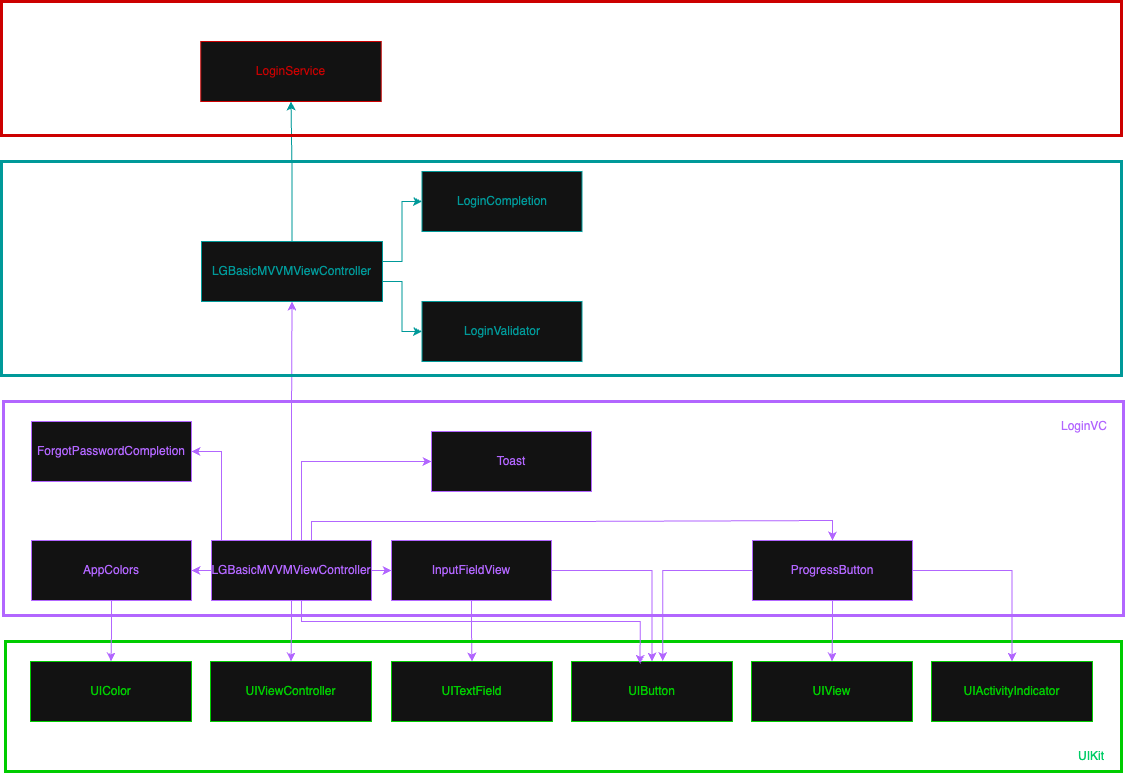

The diagram above was exported from draw.io. Its source (the exported page's mxGraphModel, read from the mxfile embedded in the PNG):
<mxGraphModel dx="486" dy="-116" grid="1" gridSize="10" guides="1" tooltips="1" connect="1" arrows="1" fold="1" page="1" pageScale="1" pageWidth="827" pageHeight="1169" math="0" shadow="0">
  <root>
    <mxCell id="0" />
    <mxCell id="1" parent="0" />
    <mxCell id="47Hptaq2v6vuoWlzB3zW-1" style="edgeStyle=orthogonalEdgeStyle;rounded=0;orthogonalLoop=1;jettySize=auto;html=1;entryX=0.5;entryY=0;entryDx=0;entryDy=0;strokeColor=#B266FF;" edge="1" parent="1" source="47Hptaq2v6vuoWlzB3zW-3" target="47Hptaq2v6vuoWlzB3zW-29">
      <mxGeometry relative="1" as="geometry" />
    </mxCell>
    <mxCell id="47Hptaq2v6vuoWlzB3zW-2" style="edgeStyle=orthogonalEdgeStyle;rounded=0;orthogonalLoop=1;jettySize=auto;html=1;entryX=0.5;entryY=0;entryDx=0;entryDy=0;strokeColor=#B266FF;" edge="1" parent="1" source="47Hptaq2v6vuoWlzB3zW-3" target="47Hptaq2v6vuoWlzB3zW-30">
      <mxGeometry relative="1" as="geometry" />
    </mxCell>
    <mxCell id="47Hptaq2v6vuoWlzB3zW-3" value="&lt;span style=&quot;color: light-dark(rgb(0, 0, 0), rgb(178, 102, 255));&quot;&gt;InputFieldView&lt;/span&gt;" style="rounded=0;whiteSpace=wrap;html=1;strokeColor=light-dark(#000000,#B266FF);" vertex="1" parent="1">
      <mxGeometry x="1690" y="1779" width="160" height="60" as="geometry" />
    </mxCell>
    <mxCell id="47Hptaq2v6vuoWlzB3zW-4" value="&lt;span style=&quot;color: light-dark(rgb(0, 0, 0), rgb(178, 102, 255));&quot;&gt;ForgotPasswordCompletion&lt;/span&gt;" style="rounded=0;whiteSpace=wrap;html=1;strokeColor=light-dark(#000000,#B266FF);" vertex="1" parent="1">
      <mxGeometry x="1330" y="1660" width="160" height="60" as="geometry" />
    </mxCell>
    <mxCell id="47Hptaq2v6vuoWlzB3zW-5" value="" style="rounded=0;whiteSpace=wrap;html=1;strokeColor=light-dark(#000000,#B266FF);fillColor=none;strokeWidth=3;" vertex="1" parent="1">
      <mxGeometry x="1302" y="1640" width="1120" height="214" as="geometry" />
    </mxCell>
    <mxCell id="47Hptaq2v6vuoWlzB3zW-6" value="" style="rounded=0;whiteSpace=wrap;html=1;strokeColor=light-dark(#000000,#00CC00);fillColor=none;strokeWidth=3;" vertex="1" parent="1">
      <mxGeometry x="1304" y="1880" width="1116" height="130" as="geometry" />
    </mxCell>
    <mxCell id="47Hptaq2v6vuoWlzB3zW-7" value="&lt;font style=&quot;color: light-dark(rgb(0, 0, 0), rgb(0, 204, 102));&quot;&gt;UIKit&lt;/font&gt;" style="text;html=1;align=center;verticalAlign=middle;whiteSpace=wrap;rounded=0;" vertex="1" parent="1">
      <mxGeometry x="2360" y="1980" width="60" height="30" as="geometry" />
    </mxCell>
    <mxCell id="47Hptaq2v6vuoWlzB3zW-8" value="&lt;font style=&quot;color: light-dark(rgb(0, 0, 0), rgb(178, 102, 255));&quot;&gt;LoginVC&lt;/font&gt;" style="text;html=1;align=center;verticalAlign=middle;whiteSpace=wrap;rounded=0;" vertex="1" parent="1">
      <mxGeometry x="2344" y="1650" width="78" height="30" as="geometry" />
    </mxCell>
    <mxCell id="47Hptaq2v6vuoWlzB3zW-9" value="&lt;font style=&quot;color: light-dark(rgb(0, 0, 0), rgb(0, 153, 153));&quot;&gt;LoginCompletion&lt;/font&gt;" style="rounded=0;whiteSpace=wrap;html=1;strokeColor=light-dark(#000000,#009999);" vertex="1" parent="1">
      <mxGeometry x="1720.5" y="1410" width="160" height="60" as="geometry" />
    </mxCell>
    <mxCell id="47Hptaq2v6vuoWlzB3zW-10" style="edgeStyle=orthogonalEdgeStyle;rounded=0;orthogonalLoop=1;jettySize=auto;html=1;entryX=0.5;entryY=0;entryDx=0;entryDy=0;strokeColor=#B266FF;" edge="1" parent="1" source="47Hptaq2v6vuoWlzB3zW-12" target="47Hptaq2v6vuoWlzB3zW-31">
      <mxGeometry relative="1" as="geometry" />
    </mxCell>
    <mxCell id="47Hptaq2v6vuoWlzB3zW-11" style="edgeStyle=orthogonalEdgeStyle;rounded=0;orthogonalLoop=1;jettySize=auto;html=1;strokeColor=#B266FF;" edge="1" parent="1" source="47Hptaq2v6vuoWlzB3zW-12" target="47Hptaq2v6vuoWlzB3zW-32">
      <mxGeometry relative="1" as="geometry" />
    </mxCell>
    <mxCell id="47Hptaq2v6vuoWlzB3zW-12" value="&lt;span style=&quot;color: light-dark(rgb(0, 0, 0), rgb(178, 102, 255));&quot;&gt;ProgressButton&lt;/span&gt;" style="rounded=0;whiteSpace=wrap;html=1;strokeColor=light-dark(#000000,#B266FF);" vertex="1" parent="1">
      <mxGeometry x="2051" y="1779" width="160" height="60" as="geometry" />
    </mxCell>
    <mxCell id="47Hptaq2v6vuoWlzB3zW-13" value="&lt;font style=&quot;color: light-dark(rgb(0, 0, 0), rgb(204, 0, 0));&quot;&gt;LoginService&lt;/font&gt;" style="rounded=0;whiteSpace=wrap;html=1;strokeColor=light-dark(#000000,#CC0000);" vertex="1" parent="1">
      <mxGeometry x="1499.25" y="1280" width="180.5" height="60" as="geometry" />
    </mxCell>
    <mxCell id="47Hptaq2v6vuoWlzB3zW-14" value="&lt;span style=&quot;color: light-dark(rgb(0, 0, 0), rgb(178, 102, 255));&quot;&gt;Toast&lt;/span&gt;" style="rounded=0;whiteSpace=wrap;html=1;strokeColor=light-dark(#000000,#B266FF);" vertex="1" parent="1">
      <mxGeometry x="1730" y="1670" width="160" height="60" as="geometry" />
    </mxCell>
    <mxCell id="47Hptaq2v6vuoWlzB3zW-15" value="&lt;font style=&quot;color: light-dark(rgb(0, 0, 0), rgb(0, 153, 153));&quot;&gt;LoginValidator&lt;/font&gt;" style="rounded=0;whiteSpace=wrap;html=1;strokeColor=light-dark(#000000,#009999);" vertex="1" parent="1">
      <mxGeometry x="1720.5" y="1540" width="160" height="60" as="geometry" />
    </mxCell>
    <mxCell id="47Hptaq2v6vuoWlzB3zW-16" style="edgeStyle=orthogonalEdgeStyle;rounded=0;orthogonalLoop=1;jettySize=auto;html=1;entryX=0.5;entryY=0;entryDx=0;entryDy=0;strokeColor=#B266FF;" edge="1" parent="1" source="47Hptaq2v6vuoWlzB3zW-17" target="47Hptaq2v6vuoWlzB3zW-28">
      <mxGeometry relative="1" as="geometry" />
    </mxCell>
    <mxCell id="47Hptaq2v6vuoWlzB3zW-17" value="&lt;span style=&quot;color: light-dark(rgb(0, 0, 0), rgb(178, 102, 255));&quot;&gt;AppColors&lt;/span&gt;" style="rounded=0;whiteSpace=wrap;html=1;strokeColor=light-dark(#000000,#B266FF);" vertex="1" parent="1">
      <mxGeometry x="1330" y="1779" width="160" height="60" as="geometry" />
    </mxCell>
    <mxCell id="47Hptaq2v6vuoWlzB3zW-18" value="&lt;span style=&quot;color: light-dark(rgb(0, 0, 0), rgb(0, 204, 0));&quot;&gt;UIViewController&lt;/span&gt;" style="rounded=0;whiteSpace=wrap;html=1;strokeColor=light-dark(#000000,#00CC00);" vertex="1" parent="1">
      <mxGeometry x="1509" y="1900" width="161" height="60" as="geometry" />
    </mxCell>
    <mxCell id="47Hptaq2v6vuoWlzB3zW-19" style="edgeStyle=orthogonalEdgeStyle;rounded=0;orthogonalLoop=1;jettySize=auto;html=1;entryX=0.5;entryY=0;entryDx=0;entryDy=0;strokeColor=#B266FF;" edge="1" parent="1" source="47Hptaq2v6vuoWlzB3zW-27" target="47Hptaq2v6vuoWlzB3zW-18">
      <mxGeometry relative="1" as="geometry" />
    </mxCell>
    <mxCell id="47Hptaq2v6vuoWlzB3zW-20" style="edgeStyle=orthogonalEdgeStyle;rounded=0;orthogonalLoop=1;jettySize=auto;html=1;entryX=1;entryY=0.5;entryDx=0;entryDy=0;strokeColor=#B266FF;" edge="1" parent="1" source="47Hptaq2v6vuoWlzB3zW-27" target="47Hptaq2v6vuoWlzB3zW-17">
      <mxGeometry relative="1" as="geometry" />
    </mxCell>
    <mxCell id="47Hptaq2v6vuoWlzB3zW-21" style="edgeStyle=orthogonalEdgeStyle;rounded=0;orthogonalLoop=1;jettySize=auto;html=1;entryX=0;entryY=0.5;entryDx=0;entryDy=0;strokeColor=#B266FF;" edge="1" parent="1" source="47Hptaq2v6vuoWlzB3zW-27" target="47Hptaq2v6vuoWlzB3zW-3">
      <mxGeometry relative="1" as="geometry" />
    </mxCell>
    <mxCell id="47Hptaq2v6vuoWlzB3zW-26" style="edgeStyle=orthogonalEdgeStyle;rounded=0;orthogonalLoop=1;jettySize=auto;html=1;entryX=1;entryY=0.5;entryDx=0;entryDy=0;strokeColor=#B266FF;" edge="1" parent="1" source="47Hptaq2v6vuoWlzB3zW-27" target="47Hptaq2v6vuoWlzB3zW-4">
      <mxGeometry relative="1" as="geometry">
        <Array as="points">
          <mxPoint x="1520" y="1690" />
        </Array>
      </mxGeometry>
    </mxCell>
    <mxCell id="47Hptaq2v6vuoWlzB3zW-43" style="edgeStyle=orthogonalEdgeStyle;rounded=0;orthogonalLoop=1;jettySize=auto;html=1;entryX=0.5;entryY=1;entryDx=0;entryDy=0;strokeColor=light-dark(#000000,#B266FF);" edge="1" parent="1" source="47Hptaq2v6vuoWlzB3zW-27" target="47Hptaq2v6vuoWlzB3zW-36">
      <mxGeometry relative="1" as="geometry">
        <mxPoint x="1590" y="1520" as="targetPoint" />
      </mxGeometry>
    </mxCell>
    <mxCell id="47Hptaq2v6vuoWlzB3zW-44" style="edgeStyle=orthogonalEdgeStyle;rounded=0;orthogonalLoop=1;jettySize=auto;html=1;entryX=0;entryY=0.5;entryDx=0;entryDy=0;strokeColor=light-dark(#000000,#B266FF);" edge="1" parent="1" source="47Hptaq2v6vuoWlzB3zW-27" target="47Hptaq2v6vuoWlzB3zW-14">
      <mxGeometry relative="1" as="geometry">
        <Array as="points">
          <mxPoint x="1600" y="1700" />
        </Array>
      </mxGeometry>
    </mxCell>
    <mxCell id="47Hptaq2v6vuoWlzB3zW-45" style="edgeStyle=orthogonalEdgeStyle;rounded=0;orthogonalLoop=1;jettySize=auto;html=1;entryX=0.5;entryY=0;entryDx=0;entryDy=0;strokeColor=light-dark(#000000,#B266FF);" edge="1" parent="1" source="47Hptaq2v6vuoWlzB3zW-27" target="47Hptaq2v6vuoWlzB3zW-12">
      <mxGeometry relative="1" as="geometry">
        <Array as="points">
          <mxPoint x="1610" y="1760" />
          <mxPoint x="1861" y="1760" />
          <mxPoint x="2131" y="1759" />
        </Array>
      </mxGeometry>
    </mxCell>
    <mxCell id="47Hptaq2v6vuoWlzB3zW-27" value="&lt;span style=&quot;color: light-dark(rgb(0, 0, 0), rgb(178, 102, 255));&quot;&gt;LGBasicMVVMViewController&lt;/span&gt;" style="rounded=0;whiteSpace=wrap;html=1;strokeColor=light-dark(#000000,#B266FF);" vertex="1" parent="1">
      <mxGeometry x="1510" y="1779" width="160" height="60" as="geometry" />
    </mxCell>
    <mxCell id="47Hptaq2v6vuoWlzB3zW-28" value="&lt;span style=&quot;color: light-dark(rgb(0, 0, 0), rgb(0, 204, 0));&quot;&gt;UIColor&lt;/span&gt;" style="rounded=0;whiteSpace=wrap;html=1;strokeColor=light-dark(#000000,#00CC00);" vertex="1" parent="1">
      <mxGeometry x="1329" y="1900" width="161" height="60" as="geometry" />
    </mxCell>
    <mxCell id="47Hptaq2v6vuoWlzB3zW-29" value="&lt;span style=&quot;color: light-dark(rgb(0, 0, 0), rgb(0, 204, 0));&quot;&gt;UITextField&lt;/span&gt;" style="rounded=0;whiteSpace=wrap;html=1;strokeColor=light-dark(#000000,#00CC00);" vertex="1" parent="1">
      <mxGeometry x="1690" y="1900" width="161" height="60" as="geometry" />
    </mxCell>
    <mxCell id="47Hptaq2v6vuoWlzB3zW-30" value="&lt;span style=&quot;color: light-dark(rgb(0, 0, 0), rgb(0, 204, 0));&quot;&gt;UIButton&lt;/span&gt;" style="rounded=0;whiteSpace=wrap;html=1;strokeColor=light-dark(#000000,#00CC00);" vertex="1" parent="1">
      <mxGeometry x="1870" y="1900" width="161" height="60" as="geometry" />
    </mxCell>
    <mxCell id="47Hptaq2v6vuoWlzB3zW-31" value="&lt;span style=&quot;color: light-dark(rgb(0, 0, 0), rgb(0, 204, 0));&quot;&gt;UIView&lt;/span&gt;" style="rounded=0;whiteSpace=wrap;html=1;strokeColor=light-dark(#000000,#00CC00);" vertex="1" parent="1">
      <mxGeometry x="2050" y="1900" width="161" height="60" as="geometry" />
    </mxCell>
    <mxCell id="47Hptaq2v6vuoWlzB3zW-32" value="&lt;span style=&quot;color: light-dark(rgb(0, 0, 0), rgb(0, 204, 0));&quot;&gt;UIActivityIndicator&lt;/span&gt;" style="rounded=0;whiteSpace=wrap;html=1;strokeColor=light-dark(#000000,#00CC00);" vertex="1" parent="1">
      <mxGeometry x="2230" y="1900" width="161" height="60" as="geometry" />
    </mxCell>
    <mxCell id="47Hptaq2v6vuoWlzB3zW-34" style="edgeStyle=orthogonalEdgeStyle;rounded=0;orthogonalLoop=1;jettySize=auto;html=1;entryX=0.567;entryY=-0.006;entryDx=0;entryDy=0;entryPerimeter=0;strokeColor=#B266FF;" edge="1" parent="1" source="47Hptaq2v6vuoWlzB3zW-12" target="47Hptaq2v6vuoWlzB3zW-30">
      <mxGeometry relative="1" as="geometry" />
    </mxCell>
    <mxCell id="47Hptaq2v6vuoWlzB3zW-35" style="edgeStyle=orthogonalEdgeStyle;rounded=0;orthogonalLoop=1;jettySize=auto;html=1;entryX=0.426;entryY=0.038;entryDx=0;entryDy=0;entryPerimeter=0;strokeColor=#B266FF;" edge="1" parent="1" source="47Hptaq2v6vuoWlzB3zW-27" target="47Hptaq2v6vuoWlzB3zW-30">
      <mxGeometry relative="1" as="geometry">
        <Array as="points">
          <mxPoint x="1600" y="1860" />
          <mxPoint x="1939" y="1860" />
        </Array>
      </mxGeometry>
    </mxCell>
    <mxCell id="47Hptaq2v6vuoWlzB3zW-46" style="edgeStyle=orthogonalEdgeStyle;rounded=0;orthogonalLoop=1;jettySize=auto;html=1;entryX=0;entryY=0.5;entryDx=0;entryDy=0;strokeColor=light-dark(#000000,#009999);" edge="1" parent="1" source="47Hptaq2v6vuoWlzB3zW-36" target="47Hptaq2v6vuoWlzB3zW-9">
      <mxGeometry relative="1" as="geometry">
        <Array as="points">
          <mxPoint x="1700.5" y="1500" />
          <mxPoint x="1700.5" y="1440" />
        </Array>
      </mxGeometry>
    </mxCell>
    <mxCell id="47Hptaq2v6vuoWlzB3zW-47" style="edgeStyle=orthogonalEdgeStyle;rounded=0;orthogonalLoop=1;jettySize=auto;html=1;entryX=0;entryY=0.5;entryDx=0;entryDy=0;strokeColor=light-dark(#000000,#009999);" edge="1" parent="1" source="47Hptaq2v6vuoWlzB3zW-36" target="47Hptaq2v6vuoWlzB3zW-15">
      <mxGeometry relative="1" as="geometry">
        <Array as="points">
          <mxPoint x="1700.5" y="1520" />
          <mxPoint x="1700.5" y="1570" />
        </Array>
      </mxGeometry>
    </mxCell>
    <mxCell id="47Hptaq2v6vuoWlzB3zW-49" style="edgeStyle=orthogonalEdgeStyle;rounded=0;orthogonalLoop=1;jettySize=auto;html=1;entryX=0.5;entryY=1;entryDx=0;entryDy=0;strokeColor=light-dark(#000000,#009999);" edge="1" parent="1" source="47Hptaq2v6vuoWlzB3zW-36" target="47Hptaq2v6vuoWlzB3zW-13">
      <mxGeometry relative="1" as="geometry" />
    </mxCell>
    <mxCell id="47Hptaq2v6vuoWlzB3zW-36" value="&lt;font style=&quot;color: light-dark(rgb(0, 0, 0), rgb(0, 153, 153));&quot;&gt;LGBasicMVVMViewController&lt;/font&gt;" style="rounded=0;whiteSpace=wrap;html=1;strokeColor=light-dark(#000000,#009999);" vertex="1" parent="1">
      <mxGeometry x="1500" y="1480" width="181" height="60" as="geometry" />
    </mxCell>
    <mxCell id="47Hptaq2v6vuoWlzB3zW-51" value="" style="rounded=0;whiteSpace=wrap;html=1;strokeColor=light-dark(#000000,#009999);fillColor=none;strokeWidth=3;" vertex="1" parent="1">
      <mxGeometry x="1300" y="1400" width="1120" height="214" as="geometry" />
    </mxCell>
    <mxCell id="47Hptaq2v6vuoWlzB3zW-52" value="" style="rounded=0;whiteSpace=wrap;html=1;strokeColor=light-dark(#000000,#CC0000);fillColor=none;strokeWidth=3;" vertex="1" parent="1">
      <mxGeometry x="1300" y="1240" width="1120" height="134" as="geometry" />
    </mxCell>
  </root>
</mxGraphModel>